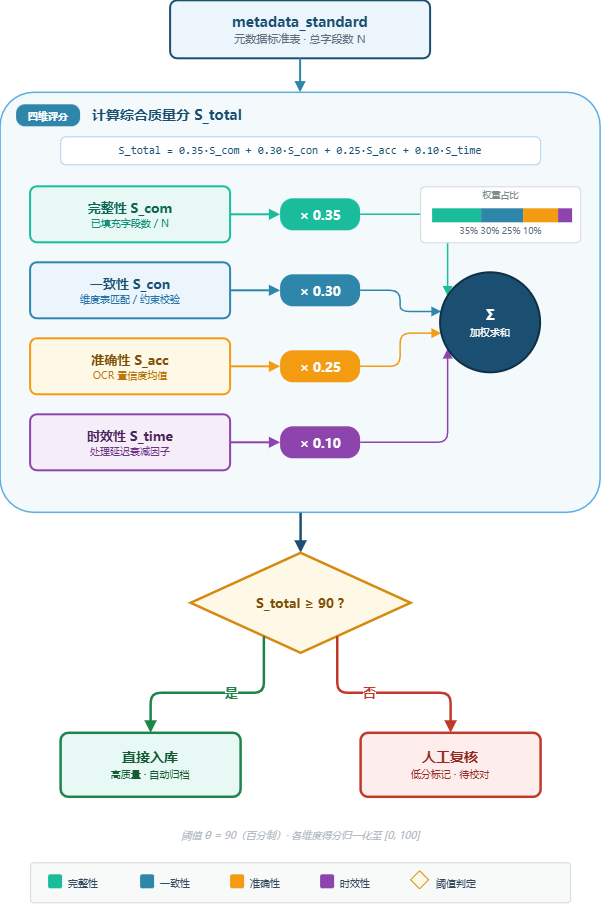

The diagram above was exported from draw.io. Its source (the exported page's mxGraphModel, read from the mxfile embedded in the PNG):
<mxGraphModel dx="1334" dy="920" grid="0" gridSize="10" guides="1" tooltips="1" connect="1" arrows="1" fold="1" page="1" pageScale="1" pageWidth="780" pageHeight="980" background="#FFFFFF" math="0" shadow="0">
  <root>
    <mxCell id="0" />
    <mxCell id="1" parent="0" />
    <mxCell id="n0" parent="1" style="rounded=1;whiteSpace=wrap;html=1;arcSize=12;fillColor=#EBF5FB;strokeColor=#1B4F72;strokeWidth=2;fontColor=#1B4F72;fontFamily=Microsoft YaHei;align=center;verticalAlign=middle;" value="&lt;font style=&quot;font-size:14px;&quot;&gt;&lt;b&gt;metadata_standard&lt;/b&gt;&lt;/font&gt;&lt;div&gt;&lt;font style=&quot;font-size:11px;color:#5D6D7E;&quot;&gt;元数据标准表 · 总字段数 N&lt;/font&gt;&lt;/div&gt;" vertex="1">
      <mxGeometry height="58" width="260" x="250" y="28" as="geometry" />
    </mxCell>
    <mxCell id="e01" edge="1" parent="1" source="n0" style="edgeStyle=orthogonalEdgeStyle;rounded=0;html=1;strokeColor=#2E86AB;strokeWidth=2;endArrow=block;endFill=1;exitX=0.5;exitY=1;exitDx=0;exitDy=0;entryX=0.5;entryY=0;entryDx=0;entryDy=0;" target="zone">
      <mxGeometry relative="1" as="geometry" />
    </mxCell>
    <mxCell id="zone" parent="1" style="rounded=1;whiteSpace=wrap;html=1;arcSize=8;fillColor=#F4F9FC;strokeColor=#5DADE2;strokeWidth=1.5;dashed=0;" value="" vertex="1">
      <mxGeometry height="420" width="600" x="80" y="120" as="geometry" />
    </mxCell>
    <mxCell id="zone-badge" parent="1" style="rounded=1;whiteSpace=wrap;html=1;arcSize=40;fillColor=#2E86AB;strokeColor=none;fontColor=#FFFFFF;fontFamily=Microsoft YaHei;fontSize=10;fontStyle=1;align=center;verticalAlign=middle;" value="四维评分" vertex="1">
      <mxGeometry height="22" width="64" x="96" y="132" as="geometry" />
    </mxCell>
    <mxCell id="zone-title" parent="1" style="text;html=1;strokeColor=none;fillColor=none;align=left;verticalAlign=middle;fontFamily=Microsoft YaHei;fontSize=14;fontStyle=1;fontColor=#1B4F72;" value="计算综合质量分  S_total" vertex="1">
      <mxGeometry height="26" width="280" x="170" y="130" as="geometry" />
    </mxCell>
    <mxCell id="zone-formula" parent="1" style="rounded=1;whiteSpace=wrap;html=1;arcSize=20;fillColor=#FFFFFF;strokeColor=#AED6F1;strokeWidth=1;fontColor=#1A5276;fontFamily=Consolas;fontSize=11;align=center;verticalAlign=middle;" value="S_total = 0.35·S_com + 0.30·S_con + 0.25·S_acc + 0.10·S_time" vertex="1">
      <mxGeometry height="28" width="480" x="140" y="164" as="geometry" />
    </mxCell>
    <mxCell id="d1" parent="1" style="rounded=1;whiteSpace=wrap;html=1;arcSize=12;fillColor=#E8F8F5;strokeColor=#1ABC9C;strokeWidth=2;fontFamily=Microsoft YaHei;align=center;verticalAlign=middle;" value="&lt;font style=&quot;font-size:13px;color:#0E6655;&quot;&gt;&lt;b&gt;完整性  S_com&lt;/b&gt;&lt;/font&gt;&lt;div&gt;&lt;font style=&quot;font-size:10px;color:#148F77;&quot;&gt;已填充字段数 / N&lt;/font&gt;&lt;/div&gt;" vertex="1">
      <mxGeometry height="56" width="200" x="110" y="214" as="geometry" />
    </mxCell>
    <mxCell id="w1" parent="1" style="rounded=1;whiteSpace=wrap;html=1;arcSize=40;fillColor=#1ABC9C;strokeColor=none;fontColor=#FFFFFF;fontFamily=Microsoft YaHei;fontSize=13;fontStyle=1;align=center;verticalAlign=middle;" value="× 0.35" vertex="1">
      <mxGeometry height="32" width="80" x="360" y="226" as="geometry" />
    </mxCell>
    <mxCell id="ed1" edge="1" parent="1" source="d1" style="edgeStyle=orthogonalEdgeStyle;rounded=0;html=1;strokeColor=#1ABC9C;strokeWidth=2;endArrow=block;endFill=1;exitX=1;exitY=0.5;exitDx=0;exitDy=0;entryX=0;entryY=0.5;entryDx=0;entryDy=0;" target="w1">
      <mxGeometry relative="1" as="geometry" />
    </mxCell>
    <mxCell id="ew1" edge="1" parent="1" source="w1" style="edgeStyle=orthogonalEdgeStyle;rounded=1;orthogonalLoop=1;jettySize=auto;html=1;strokeColor=#1ABC9C;strokeWidth=1.5;endArrow=block;endFill=1;exitX=1;exitY=0.5;exitDx=0;exitDy=0;entryX=0;entryY=0.18;entryDx=0;entryDy=0;" target="sum">
      <mxGeometry relative="1" as="geometry" />
    </mxCell>
    <mxCell id="d2" parent="1" style="rounded=1;whiteSpace=wrap;html=1;arcSize=12;fillColor=#EBF5FB;strokeColor=#2E86AB;strokeWidth=2;fontFamily=Microsoft YaHei;align=center;verticalAlign=middle;" value="&lt;font style=&quot;font-size:13px;color:#1A5276;&quot;&gt;&lt;b&gt;一致性  S_con&lt;/b&gt;&lt;/font&gt;&lt;div&gt;&lt;font style=&quot;font-size:10px;color:#2874A6;&quot;&gt;维度表匹配 / 约束校验&lt;/font&gt;&lt;/div&gt;" vertex="1">
      <mxGeometry height="56" width="200" x="110" y="290" as="geometry" />
    </mxCell>
    <mxCell id="w2" parent="1" style="rounded=1;whiteSpace=wrap;html=1;arcSize=40;fillColor=#2E86AB;strokeColor=none;fontColor=#FFFFFF;fontFamily=Microsoft YaHei;fontSize=13;fontStyle=1;align=center;verticalAlign=middle;" value="× 0.30" vertex="1">
      <mxGeometry height="32" width="80" x="360" y="302" as="geometry" />
    </mxCell>
    <mxCell id="ed2" edge="1" parent="1" source="d2" style="edgeStyle=orthogonalEdgeStyle;rounded=0;html=1;strokeColor=#2E86AB;strokeWidth=2;endArrow=block;endFill=1;exitX=1;exitY=0.5;exitDx=0;exitDy=0;entryX=0;entryY=0.5;entryDx=0;entryDy=0;" target="w2">
      <mxGeometry relative="1" as="geometry" />
    </mxCell>
    <mxCell id="ew2" edge="1" parent="1" source="w2" style="edgeStyle=orthogonalEdgeStyle;rounded=1;orthogonalLoop=1;jettySize=auto;html=1;strokeColor=#2E86AB;strokeWidth=1.5;endArrow=block;endFill=1;exitX=1;exitY=0.5;exitDx=0;exitDy=0;entryX=0;entryY=0.38;entryDx=0;entryDy=0;" target="sum">
      <mxGeometry relative="1" as="geometry" />
    </mxCell>
    <mxCell id="d3" parent="1" style="rounded=1;whiteSpace=wrap;html=1;arcSize=12;fillColor=#FEF9E7;strokeColor=#F39C12;strokeWidth=2;fontFamily=Microsoft YaHei;align=center;verticalAlign=middle;" value="&lt;font style=&quot;font-size:13px;color:#7E5109;&quot;&gt;&lt;b&gt;准确性  S_acc&lt;/b&gt;&lt;/font&gt;&lt;div&gt;&lt;font style=&quot;font-size:10px;color:#B9770E;&quot;&gt;OCR 置信度均值&lt;/font&gt;&lt;/div&gt;" vertex="1">
      <mxGeometry height="56" width="200" x="110" y="366" as="geometry" />
    </mxCell>
    <mxCell id="w3" parent="1" style="rounded=1;whiteSpace=wrap;html=1;arcSize=40;fillColor=#F39C12;strokeColor=none;fontColor=#FFFFFF;fontFamily=Microsoft YaHei;fontSize=13;fontStyle=1;align=center;verticalAlign=middle;" value="× 0.25" vertex="1">
      <mxGeometry height="32" width="80" x="360" y="378" as="geometry" />
    </mxCell>
    <mxCell id="ed3" edge="1" parent="1" source="d3" style="edgeStyle=orthogonalEdgeStyle;rounded=0;html=1;strokeColor=#F39C12;strokeWidth=2;endArrow=block;endFill=1;exitX=1;exitY=0.5;exitDx=0;exitDy=0;entryX=0;entryY=0.5;entryDx=0;entryDy=0;" target="w3">
      <mxGeometry relative="1" as="geometry" />
    </mxCell>
    <mxCell id="ew3" edge="1" parent="1" source="w3" style="edgeStyle=orthogonalEdgeStyle;rounded=1;orthogonalLoop=1;jettySize=auto;html=1;strokeColor=#F39C12;strokeWidth=1.5;endArrow=block;endFill=1;exitX=1;exitY=0.5;exitDx=0;exitDy=0;entryX=0;entryY=0.62;entryDx=0;entryDy=0;" target="sum">
      <mxGeometry relative="1" as="geometry" />
    </mxCell>
    <mxCell id="d4" parent="1" style="rounded=1;whiteSpace=wrap;html=1;arcSize=12;fillColor=#F5EEF8;strokeColor=#8E44AD;strokeWidth=2;fontFamily=Microsoft YaHei;align=center;verticalAlign=middle;" value="&lt;font style=&quot;font-size:13px;color:#4A235A;&quot;&gt;&lt;b&gt;时效性  S_time&lt;/b&gt;&lt;/font&gt;&lt;div&gt;&lt;font style=&quot;font-size:10px;color:#6C3483;&quot;&gt;处理延迟衰减因子&lt;/font&gt;&lt;/div&gt;" vertex="1">
      <mxGeometry height="56" width="200" x="110" y="442" as="geometry" />
    </mxCell>
    <mxCell id="w4" parent="1" style="rounded=1;whiteSpace=wrap;html=1;arcSize=40;fillColor=#8E44AD;strokeColor=none;fontColor=#FFFFFF;fontFamily=Microsoft YaHei;fontSize=13;fontStyle=1;align=center;verticalAlign=middle;" value="× 0.10" vertex="1">
      <mxGeometry height="32" width="80" x="360" y="454" as="geometry" />
    </mxCell>
    <mxCell id="ed4" edge="1" parent="1" source="d4" style="edgeStyle=orthogonalEdgeStyle;rounded=0;html=1;strokeColor=#8E44AD;strokeWidth=2;endArrow=block;endFill=1;exitX=1;exitY=0.5;exitDx=0;exitDy=0;entryX=0;entryY=0.5;entryDx=0;entryDy=0;" target="w4">
      <mxGeometry relative="1" as="geometry" />
    </mxCell>
    <mxCell id="ew4" edge="1" parent="1" source="w4" style="edgeStyle=orthogonalEdgeStyle;rounded=1;orthogonalLoop=1;jettySize=auto;html=1;strokeColor=#8E44AD;strokeWidth=1.5;endArrow=block;endFill=1;exitX=1;exitY=0.5;exitDx=0;exitDy=0;entryX=0;entryY=0.82;entryDx=0;entryDy=0;" target="sum">
      <mxGeometry relative="1" as="geometry" />
    </mxCell>
    <mxCell id="sum" parent="1" style="ellipse;whiteSpace=wrap;html=1;aspect=fixed;fillColor=#1B4F72;strokeColor=#0E2F44;strokeWidth=2;fontColor=#FFFFFF;fontFamily=Microsoft YaHei;align=center;verticalAlign=middle;" value="&lt;font style=&quot;font-size:14px;&quot;&gt;&lt;b&gt;Σ&lt;/b&gt;&lt;/font&gt;&lt;div&gt;&lt;font style=&quot;font-size:10px;&quot;&gt;加权求和&lt;/font&gt;&lt;/div&gt;" vertex="1">
      <mxGeometry height="100" width="100" x="520" y="300" as="geometry" />
    </mxCell>
    <mxCell id="bar-bg" parent="1" style="rounded=1;whiteSpace=wrap;html=1;arcSize=8;fillColor=#FFFFFF;strokeColor=#D5D8DC;strokeWidth=1;" value="" vertex="1">
      <mxGeometry height="56" width="160" x="500" y="214" as="geometry" />
    </mxCell>
    <mxCell id="bar-t" parent="1" style="text;html=1;strokeColor=none;fillColor=none;align=center;verticalAlign=middle;fontFamily=Microsoft YaHei;fontSize=9;fontColor=#7F8C8D;" value="权重占比" vertex="1">
      <mxGeometry height="16" width="160" x="500" y="214" as="geometry" />
    </mxCell>
    <mxCell id="bar1" parent="1" style="rounded=0;whiteSpace=wrap;html=1;fillColor=#1ABC9C;strokeColor=none;" value="" vertex="1">
      <mxGeometry height="14" width="49" x="512" y="236" as="geometry" />
    </mxCell>
    <mxCell id="bar2" parent="1" style="rounded=0;whiteSpace=wrap;html=1;fillColor=#2E86AB;strokeColor=none;" value="" vertex="1">
      <mxGeometry height="14" width="42" x="561" y="236" as="geometry" />
    </mxCell>
    <mxCell id="bar3" parent="1" style="rounded=0;whiteSpace=wrap;html=1;fillColor=#F39C12;strokeColor=none;" value="" vertex="1">
      <mxGeometry height="14" width="35" x="603" y="236" as="geometry" />
    </mxCell>
    <mxCell id="bar4" parent="1" style="rounded=0;whiteSpace=wrap;html=1;fillColor=#8E44AD;strokeColor=none;" value="" vertex="1">
      <mxGeometry height="14" width="14" x="638" y="236" as="geometry" />
    </mxCell>
    <mxCell id="bar-l" parent="1" style="text;html=1;strokeColor=none;fillColor=none;align=center;verticalAlign=middle;fontFamily=Microsoft YaHei;fontSize=9;fontColor=#5D6D7E;" value="35%  30%  25%  10%" vertex="1">
      <mxGeometry height="16" width="160" x="500" y="250" as="geometry" />
    </mxCell>
    <mxCell id="ezd" edge="1" parent="1" source="zone" style="edgeStyle=orthogonalEdgeStyle;rounded=0;html=1;strokeColor=#1B4F72;strokeWidth=2.5;endArrow=block;endFill=1;exitX=0.5;exitY=1;exitDx=0;exitDy=0;entryX=0.5;entryY=0;entryDx=0;entryDy=0;" target="dec">
      <mxGeometry relative="1" as="geometry" />
    </mxCell>
    <mxCell id="dec" parent="1" style="rhombus;whiteSpace=wrap;html=1;fillColor=#FEF9E7;strokeColor=#D68910;strokeWidth=2.5;fontColor=#7E5109;fontFamily=Microsoft YaHei;align=center;verticalAlign=middle;" value="&lt;font style=&quot;font-size:13px;&quot;&gt;&lt;b&gt;S_total ≥ 90 ?&lt;/b&gt;&lt;/font&gt;" vertex="1">
      <mxGeometry height="100" width="220" x="270" y="580" as="geometry" />
    </mxCell>
    <mxCell id="ey" edge="1" parent="1" source="dec" style="edgeStyle=orthogonalEdgeStyle;rounded=1;orthogonalLoop=1;jettySize=auto;html=1;strokeColor=#1E8449;strokeWidth=2.5;endArrow=block;endFill=1;fontColor=#1E8449;fontSize=13;fontFamily=Microsoft YaHei;fontStyle=1;exitX=0.25;exitY=1;exitDx=0;exitDy=0;entryX=0.5;entryY=0;entryDx=0;entryDy=0;" target="yes" value="是">
      <mxGeometry relative="1" x="-0.15" as="geometry">
        <mxPoint as="offset" />
      </mxGeometry>
    </mxCell>
    <mxCell id="en" edge="1" parent="1" source="dec" style="edgeStyle=orthogonalEdgeStyle;rounded=1;orthogonalLoop=1;jettySize=auto;html=1;strokeColor=#C0392B;strokeWidth=2.5;endArrow=block;endFill=1;fontColor=#C0392B;fontSize=13;fontFamily=Microsoft YaHei;fontStyle=1;exitX=0.75;exitY=1;exitDx=0;exitDy=0;entryX=0.5;entryY=0;entryDx=0;entryDy=0;" target="no" value="否">
      <mxGeometry relative="1" x="-0.15" as="geometry">
        <mxPoint as="offset" />
      </mxGeometry>
    </mxCell>
    <mxCell id="yes" parent="1" style="rounded=1;whiteSpace=wrap;html=1;arcSize=12;fillColor=#E8F8F5;strokeColor=#1E8449;strokeWidth=2.5;fontColor=#145A32;fontFamily=Microsoft YaHei;align=center;verticalAlign=middle;" value="&lt;font style=&quot;font-size:14px;&quot;&gt;&lt;b&gt;直接入库&lt;/b&gt;&lt;/font&gt;&lt;div&gt;&lt;font style=&quot;font-size:10px;color:#145A32;&quot;&gt;高质量 · 自动归档&lt;/font&gt;&lt;/div&gt;" vertex="1">
      <mxGeometry height="64" width="180" x="140" y="760" as="geometry" />
    </mxCell>
    <mxCell id="no" parent="1" style="rounded=1;whiteSpace=wrap;html=1;arcSize=12;fillColor=#FDEDEC;strokeColor=#C0392B;strokeWidth=2.5;fontColor=#922B21;fontFamily=Microsoft YaHei;align=center;verticalAlign=middle;" value="&lt;font style=&quot;font-size:14px;&quot;&gt;&lt;b&gt;人工复核&lt;/b&gt;&lt;/font&gt;&lt;div&gt;&lt;font style=&quot;font-size:10px;color:#922B21;&quot;&gt;低分标记 · 待校对&lt;/font&gt;&lt;/div&gt;" vertex="1">
      <mxGeometry height="64" width="180" x="440" y="760" as="geometry" />
    </mxCell>
    <mxCell id="foot" parent="1" style="text;html=1;strokeColor=none;fillColor=none;align=center;verticalAlign=middle;fontFamily=Microsoft YaHei;fontSize=10;fontColor=#AEB6BF;fontStyle=2;" value="阈值 θ = 90（百分制）· 各维度得分归一化至 [0, 100]" vertex="1">
      <mxGeometry height="24" width="480" x="140" y="850" as="geometry" />
    </mxCell>
    <mxCell id="lg" parent="1" style="rounded=1;whiteSpace=wrap;html=1;arcSize=8;fillColor=#F8F9F9;strokeColor=#D5D8DC;strokeWidth=1;" value="" vertex="1">
      <mxGeometry height="40" width="540" x="110" y="890" as="geometry" />
    </mxCell>
    <mxCell id="lg1" parent="1" style="rounded=1;fillColor=#1ABC9C;strokeColor=none;" value="" vertex="1">
      <mxGeometry height="14" width="14" x="128" y="902" as="geometry" />
    </mxCell>
    <mxCell id="lg1t" parent="1" style="text;html=1;strokeColor=none;fillColor=none;align=left;fontFamily=Microsoft YaHei;fontSize=10;fontColor=#34495E;" value="完整性" vertex="1">
      <mxGeometry height="22" width="50" x="146" y="898" as="geometry" />
    </mxCell>
    <mxCell id="lg2" parent="1" style="rounded=1;fillColor=#2E86AB;strokeColor=none;" value="" vertex="1">
      <mxGeometry height="14" width="14" x="220" y="902" as="geometry" />
    </mxCell>
    <mxCell id="lg2t" parent="1" style="text;html=1;strokeColor=none;fillColor=none;align=left;fontFamily=Microsoft YaHei;fontSize=10;fontColor=#34495E;" value="一致性" vertex="1">
      <mxGeometry height="22" width="50" x="238" y="898" as="geometry" />
    </mxCell>
    <mxCell id="lg3" parent="1" style="rounded=1;fillColor=#F39C12;strokeColor=none;" value="" vertex="1">
      <mxGeometry height="14" width="14" x="310" y="902" as="geometry" />
    </mxCell>
    <mxCell id="lg3t" parent="1" style="text;html=1;strokeColor=none;fillColor=none;align=left;fontFamily=Microsoft YaHei;fontSize=10;fontColor=#34495E;" value="准确性" vertex="1">
      <mxGeometry height="22" width="50" x="328" y="898" as="geometry" />
    </mxCell>
    <mxCell id="lg4" parent="1" style="rounded=1;fillColor=#8E44AD;strokeColor=none;" value="" vertex="1">
      <mxGeometry height="14" width="14" x="400" y="902" as="geometry" />
    </mxCell>
    <mxCell id="lg4t" parent="1" style="text;html=1;strokeColor=none;fillColor=none;align=left;fontFamily=Microsoft YaHei;fontSize=10;fontColor=#34495E;" value="时效性" vertex="1">
      <mxGeometry height="22" width="50" x="418" y="898" as="geometry" />
    </mxCell>
    <mxCell id="lg5" parent="1" style="rhombus;fillColor=#FEF9E7;strokeColor=#D68910;strokeWidth=1;" value="" vertex="1">
      <mxGeometry height="18" width="18" x="490" y="898" as="geometry" />
    </mxCell>
    <mxCell id="lg5t" parent="1" style="text;html=1;strokeColor=none;fillColor=none;align=left;fontFamily=Microsoft YaHei;fontSize=10;fontColor=#34495E;" value="阈值判定" vertex="1">
      <mxGeometry height="22" width="60" x="514" y="898" as="geometry" />
    </mxCell>
  </root>
</mxGraphModel>